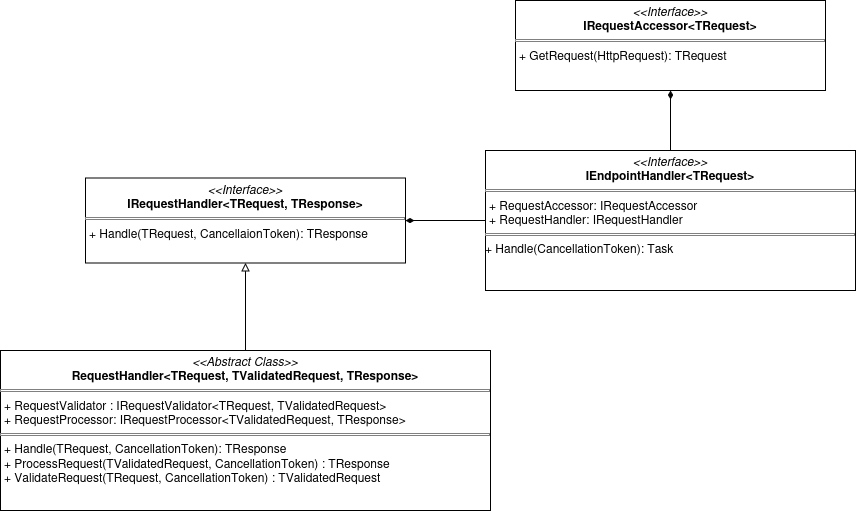

The diagram above was exported from draw.io. Its source (the exported page's mxGraphModel, read from the mxfile embedded in the PNG):
<mxGraphModel dx="1434" dy="724" grid="1" gridSize="10" guides="1" tooltips="1" connect="1" arrows="1" fold="1" page="1" pageScale="1" pageWidth="1100" pageHeight="850" background="none" math="0" shadow="0">
  <root>
    <mxCell id="0" />
    <mxCell id="1" parent="0" />
    <mxCell id="Z37m2KAbsVGlGOWbSK-b-1" value="&lt;p style=&quot;margin:0px;margin-top:4px;text-align:center;&quot;&gt;&lt;i&gt;&amp;lt;&amp;lt;Interface&amp;gt;&amp;gt;&lt;/i&gt;&lt;br&gt;&lt;b&gt;IRequestAccessor&amp;lt;TRequest&amp;gt;&lt;/b&gt;&lt;/p&gt;&lt;hr size=&quot;1&quot; style=&quot;border-style:solid;&quot;&gt;&lt;p style=&quot;margin:0px;margin-left:4px;&quot;&gt;+ GetRequest(HttpRequest): TRequest&lt;br&gt;&lt;/p&gt;" style="verticalAlign=top;align=left;overflow=fill;html=1;whiteSpace=wrap;" vertex="1" parent="1">
      <mxGeometry x="590" y="170" width="310" height="90" as="geometry" />
    </mxCell>
    <mxCell id="Z37m2KAbsVGlGOWbSK-b-8" value="&lt;p style=&quot;margin:0px;margin-top:4px;text-align:center;&quot;&gt;&lt;i&gt;&amp;lt;&amp;lt;Interface&amp;gt;&amp;gt;&lt;/i&gt;&lt;br&gt;&lt;b&gt;IRequestHandler&amp;lt;TRequest, TResponse&amp;gt;&lt;/b&gt;&lt;/p&gt;&lt;hr size=&quot;1&quot; style=&quot;border-style:solid;&quot;&gt;&lt;p style=&quot;margin:0px;margin-left:4px;&quot;&gt;+ Handle(TRequest, CancellaionToken): TResponse&lt;br&gt;&lt;/p&gt;" style="verticalAlign=top;align=left;overflow=fill;html=1;whiteSpace=wrap;" vertex="1" parent="1">
      <mxGeometry x="160" y="347.5" width="320" height="85" as="geometry" />
    </mxCell>
    <mxCell id="Z37m2KAbsVGlGOWbSK-b-13" style="edgeStyle=orthogonalEdgeStyle;rounded=0;orthogonalLoop=1;jettySize=auto;html=1;entryX=0.5;entryY=1;entryDx=0;entryDy=0;endArrow=diamondThin;endFill=1;" edge="1" parent="1" source="Z37m2KAbsVGlGOWbSK-b-10" target="Z37m2KAbsVGlGOWbSK-b-1">
      <mxGeometry relative="1" as="geometry" />
    </mxCell>
    <mxCell id="Z37m2KAbsVGlGOWbSK-b-14" style="edgeStyle=orthogonalEdgeStyle;rounded=0;orthogonalLoop=1;jettySize=auto;html=1;endArrow=diamondThin;endFill=1;" edge="1" parent="1" source="Z37m2KAbsVGlGOWbSK-b-10" target="Z37m2KAbsVGlGOWbSK-b-8">
      <mxGeometry relative="1" as="geometry" />
    </mxCell>
    <mxCell id="Z37m2KAbsVGlGOWbSK-b-10" value="&lt;p style=&quot;margin:0px;margin-top:4px;text-align:center;&quot;&gt;&lt;i&gt;&amp;lt;&amp;lt;Interface&amp;gt;&amp;gt;&lt;/i&gt;&lt;br&gt;&lt;b&gt;IEndpointHandler&amp;lt;TRequest&amp;gt;&lt;/b&gt;&lt;/p&gt;&lt;p style=&quot;margin:0px;margin-top:4px;text-align:center;&quot;&gt;&lt;/p&gt;&lt;hr size=&quot;1&quot; style=&quot;border-style:solid;&quot;&gt;&lt;p style=&quot;margin:0px;margin-left:4px;&quot;&gt;+ RequestAccessor: IRequestAccessor&lt;/p&gt;&lt;p style=&quot;margin:0px;margin-left:4px;&quot;&gt;+ RequestHandler: IRequestHandler&lt;br&gt;&lt;/p&gt;&lt;hr size=&quot;1&quot; style=&quot;border-style:solid;&quot;&gt;&lt;div&gt;+ Handle(CancellationToken): Task&lt;/div&gt;" style="verticalAlign=top;align=left;overflow=fill;html=1;whiteSpace=wrap;" vertex="1" parent="1">
      <mxGeometry x="560" y="320" width="370" height="140" as="geometry" />
    </mxCell>
    <mxCell id="Z37m2KAbsVGlGOWbSK-b-15" style="edgeStyle=orthogonalEdgeStyle;rounded=0;orthogonalLoop=1;jettySize=auto;html=1;endArrow=block;endFill=0;" edge="1" parent="1" source="Z37m2KAbsVGlGOWbSK-b-12" target="Z37m2KAbsVGlGOWbSK-b-8">
      <mxGeometry relative="1" as="geometry" />
    </mxCell>
    <mxCell id="Z37m2KAbsVGlGOWbSK-b-12" value="&lt;p style=&quot;margin:0px;margin-top:4px;text-align:center;&quot;&gt;&lt;i&gt;&amp;lt;&amp;lt;Abstract Class&amp;gt;&amp;gt;&lt;/i&gt;&lt;br&gt;&lt;b&gt;RequestHandler&amp;lt;TRequest, TValidatedRequest, TResponse&amp;gt;&lt;/b&gt;&lt;/p&gt;&lt;p style=&quot;margin:0px;margin-top:4px;text-align:center;&quot;&gt;&lt;/p&gt;&lt;hr size=&quot;1&quot; style=&quot;border-style:solid;&quot;&gt;&lt;p style=&quot;margin:0px;margin-left:4px;&quot;&gt;+ RequestValidator : IRequestValidator&amp;lt;TRequest, TValidatedRequest&amp;gt;&lt;/p&gt;&lt;p style=&quot;margin:0px;margin-left:4px;&quot;&gt;+ RequestProcessor: IRequestProcessor&amp;lt;TValidatedRequest, TResponse&amp;gt;&lt;br&gt;&lt;/p&gt;&lt;hr size=&quot;1&quot; style=&quot;border-style:solid;&quot;&gt;&lt;p style=&quot;margin:0px;margin-left:4px;&quot;&gt;+ Handle(TRequest, CancellationToken): TResponse&lt;br&gt;+ ProcessRequest(TValidatedRequest, CancellationToken) : TResponse&lt;br&gt;&lt;/p&gt;&lt;p style=&quot;margin:0px;margin-left:4px;&quot;&gt;+ ValidateRequest(TRequest, CancellationToken) : TValidatedRequest&lt;br&gt;&lt;/p&gt;" style="verticalAlign=top;align=left;overflow=fill;html=1;whiteSpace=wrap;" vertex="1" parent="1">
      <mxGeometry x="75" y="520" width="490" height="160" as="geometry" />
    </mxCell>
  </root>
</mxGraphModel>